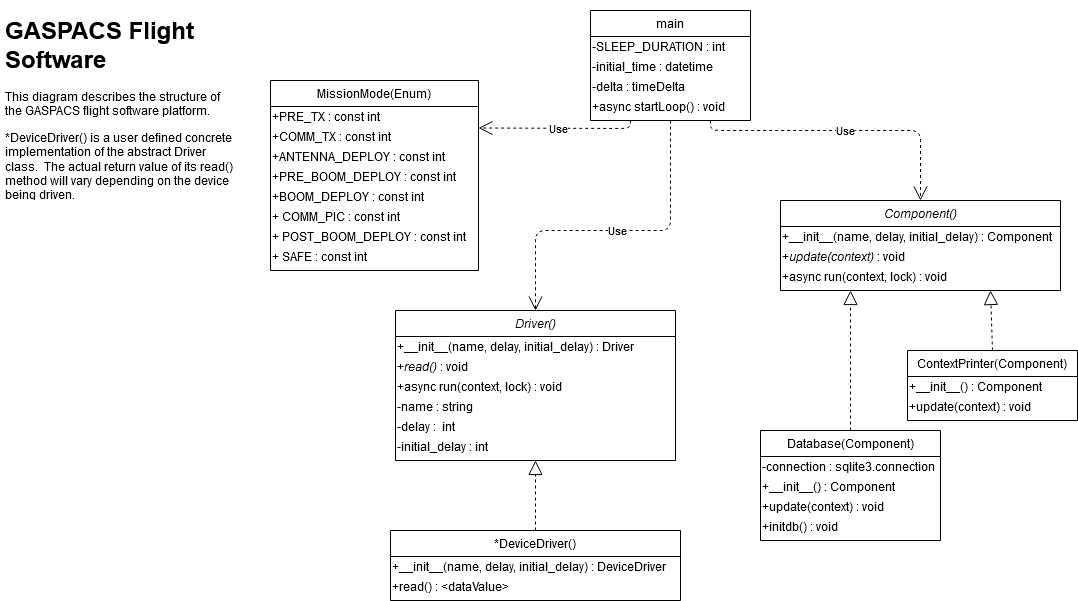

The diagram above was exported from draw.io. Its source (the exported page's mxGraphModel, read from the mxfile embedded in the PNG):
<mxGraphModel dx="1422" dy="803" grid="1" gridSize="10" guides="1" tooltips="1" connect="1" arrows="1" fold="1" page="1" pageScale="1" pageWidth="1169" pageHeight="827" math="0" shadow="0">
  <root>
    <mxCell id="0" />
    <mxCell id="1" parent="0" />
    <mxCell id="2" value="Use" style="endArrow=open;endSize=12;dashed=1;html=1;entryX=1;entryY=0.25;entryDx=0;entryDy=0;exitX=0.25;exitY=1;exitDx=0;exitDy=0;" edge="1" source="40" target="21" parent="1">
      <mxGeometry width="160" relative="1" as="geometry">
        <mxPoint x="620" y="110" as="sourcePoint" />
        <mxPoint x="710" y="400" as="targetPoint" />
        <Array as="points">
          <mxPoint x="670" y="158" />
        </Array>
      </mxGeometry>
    </mxCell>
    <mxCell id="3" value="" style="endArrow=block;dashed=1;endFill=0;endSize=12;html=1;exitX=0.5;exitY=0;exitDx=0;exitDy=0;entryX=0.75;entryY=1;entryDx=0;entryDy=0;" edge="1" source="13" target="9" parent="1">
      <mxGeometry width="160" relative="1" as="geometry">
        <mxPoint x="750" y="320" as="sourcePoint" />
        <mxPoint x="1030" y="360" as="targetPoint" />
      </mxGeometry>
    </mxCell>
    <mxCell id="4" value="" style="endArrow=block;dashed=1;endFill=0;endSize=12;html=1;entryX=0.25;entryY=1;entryDx=0;entryDy=0;exitX=0.5;exitY=0;exitDx=0;exitDy=0;" edge="1" source="16" target="9" parent="1">
      <mxGeometry width="160" relative="1" as="geometry">
        <mxPoint x="550" y="370" as="sourcePoint" />
        <mxPoint x="710" y="370" as="targetPoint" />
      </mxGeometry>
    </mxCell>
    <mxCell id="5" value="" style="endArrow=block;dashed=1;endFill=0;endSize=12;html=1;entryX=0.5;entryY=1;entryDx=0;entryDy=0;exitX=0.5;exitY=0;exitDx=0;exitDy=0;" edge="1" source="37" target="30" parent="1">
      <mxGeometry width="160" relative="1" as="geometry">
        <mxPoint x="570" y="330" as="sourcePoint" />
        <mxPoint x="730" y="330" as="targetPoint" />
      </mxGeometry>
    </mxCell>
    <mxCell id="6" value="Use" style="endArrow=open;endSize=12;dashed=1;html=1;entryX=0.5;entryY=0;entryDx=0;entryDy=0;exitX=0.5;exitY=1;exitDx=0;exitDy=0;" edge="1" source="40" target="30" parent="1">
      <mxGeometry width="160" relative="1" as="geometry">
        <mxPoint x="740" y="180" as="sourcePoint" />
        <mxPoint x="650" y="270" as="targetPoint" />
        <Array as="points">
          <mxPoint x="710" y="260" />
          <mxPoint x="639" y="260" />
          <mxPoint x="575" y="260" />
        </Array>
      </mxGeometry>
    </mxCell>
    <mxCell id="7" value="Use" style="endArrow=open;endSize=12;dashed=1;html=1;exitX=0.75;exitY=1;exitDx=0;exitDy=0;entryX=0.5;entryY=0;entryDx=0;entryDy=0;" edge="1" source="40" target="9" parent="1">
      <mxGeometry width="160" relative="1" as="geometry">
        <mxPoint x="784" y="129" as="sourcePoint" />
        <mxPoint x="660" y="370" as="targetPoint" />
        <Array as="points">
          <mxPoint x="750" y="160" />
          <mxPoint x="960" y="160" />
        </Array>
      </mxGeometry>
    </mxCell>
    <mxCell id="8" value="&lt;h1&gt;GASPACS Flight Software&lt;br&gt;&lt;/h1&gt;&lt;p&gt;This diagram describes the structure of the GASPACS flight software platform.&amp;nbsp; &lt;br&gt;&lt;/p&gt;&lt;p&gt;*DeviceDriver() is a user defined concrete implementation of the abstract Driver class.&amp;nbsp; The actual return value of its read() method will vary depending on the device being driven.&lt;br&gt;&lt;/p&gt;" style="text;html=1;strokeColor=none;fillColor=none;spacing=5;spacingTop=-20;whiteSpace=wrap;overflow=hidden;rounded=0;" vertex="1" parent="1">
      <mxGeometry x="40" y="40" width="240" height="190" as="geometry" />
    </mxCell>
    <mxCell id="9" value="Component()" style="swimlane;fontStyle=2;align=center;verticalAlign=top;childLayout=stackLayout;horizontal=1;startSize=26;horizontalStack=0;resizeParent=1;resizeLast=0;collapsible=1;marginBottom=0;rounded=0;shadow=0;strokeWidth=1;" vertex="1" parent="1">
      <mxGeometry x="820" y="230" width="280" height="90" as="geometry">
        <mxRectangle x="550" y="140" width="160" height="26" as="alternateBounds" />
      </mxGeometry>
    </mxCell>
    <mxCell id="10" value="&lt;div align=&quot;left&quot;&gt;+__init__(name, delay, initial_delay) : Component&lt;/div&gt;" style="text;html=1;align=left;verticalAlign=middle;resizable=0;points=[];autosize=1;" vertex="1" parent="9">
      <mxGeometry y="26" width="280" height="20" as="geometry" />
    </mxCell>
    <mxCell id="11" value="+&lt;i&gt;update(context)&lt;/i&gt; : void&lt;br&gt;&lt;i&gt;&lt;/i&gt;" style="text;html=1;align=left;verticalAlign=middle;resizable=0;points=[];autosize=1;" vertex="1" parent="9">
      <mxGeometry y="46" width="280" height="20" as="geometry" />
    </mxCell>
    <mxCell id="12" value="+async run(context, lock) : void" style="text;html=1;align=left;verticalAlign=middle;resizable=0;points=[];autosize=1;" vertex="1" parent="9">
      <mxGeometry y="66" width="280" height="20" as="geometry" />
    </mxCell>
    <mxCell id="13" value="ContextPrinter(Component)" style="swimlane;fontStyle=0;align=center;verticalAlign=top;childLayout=stackLayout;horizontal=1;startSize=26;horizontalStack=0;resizeParent=1;resizeLast=0;collapsible=1;marginBottom=0;rounded=0;shadow=0;strokeWidth=1;" vertex="1" parent="1">
      <mxGeometry x="947" y="380" width="170" height="70" as="geometry">
        <mxRectangle x="550" y="140" width="160" height="26" as="alternateBounds" />
      </mxGeometry>
    </mxCell>
    <mxCell id="14" value="&lt;div align=&quot;left&quot;&gt;+__init__() : Component&lt;/div&gt;" style="text;html=1;align=left;verticalAlign=middle;resizable=0;points=[];autosize=1;" vertex="1" parent="13">
      <mxGeometry y="26" width="170" height="20" as="geometry" />
    </mxCell>
    <mxCell id="15" value="+update(context) : void&lt;br&gt;&lt;i&gt;&lt;/i&gt;" style="text;html=1;align=left;verticalAlign=middle;resizable=0;points=[];autosize=1;" vertex="1" parent="13">
      <mxGeometry y="46" width="170" height="20" as="geometry" />
    </mxCell>
    <mxCell id="16" value="Database(Component)" style="swimlane;fontStyle=0;align=center;verticalAlign=top;childLayout=stackLayout;horizontal=1;startSize=26;horizontalStack=0;resizeParent=1;resizeLast=0;collapsible=1;marginBottom=0;rounded=0;shadow=0;strokeWidth=1;" vertex="1" parent="1">
      <mxGeometry x="800" y="460" width="180" height="110" as="geometry">
        <mxRectangle x="550" y="140" width="160" height="26" as="alternateBounds" />
      </mxGeometry>
    </mxCell>
    <mxCell id="17" value="&lt;div align=&quot;left&quot;&gt;-connection : sqlite3.connection&lt;/div&gt;" style="text;html=1;align=left;verticalAlign=middle;resizable=0;points=[];autosize=1;" vertex="1" parent="16">
      <mxGeometry y="26" width="180" height="20" as="geometry" />
    </mxCell>
    <mxCell id="18" value="&lt;div align=&quot;left&quot;&gt;+__init__() : Component&lt;/div&gt;" style="text;html=1;align=left;verticalAlign=middle;resizable=0;points=[];autosize=1;" vertex="1" parent="16">
      <mxGeometry y="46" width="180" height="20" as="geometry" />
    </mxCell>
    <mxCell id="19" value="+update(context) : void&lt;br&gt;&lt;i&gt;&lt;/i&gt;" style="text;html=1;align=left;verticalAlign=middle;resizable=0;points=[];autosize=1;" vertex="1" parent="16">
      <mxGeometry y="66" width="180" height="20" as="geometry" />
    </mxCell>
    <mxCell id="20" value="+initdb() : void" style="text;html=1;align=left;verticalAlign=middle;resizable=0;points=[];autosize=1;" vertex="1" parent="16">
      <mxGeometry y="86" width="180" height="20" as="geometry" />
    </mxCell>
    <mxCell id="21" value="MissionMode(Enum)" style="swimlane;fontStyle=0;align=center;verticalAlign=top;childLayout=stackLayout;horizontal=1;startSize=26;horizontalStack=0;resizeParent=1;resizeLast=0;collapsible=1;marginBottom=0;rounded=0;shadow=0;strokeWidth=1;" vertex="1" parent="1">
      <mxGeometry x="310" y="110" width="208" height="190" as="geometry">
        <mxRectangle x="550" y="140" width="160" height="26" as="alternateBounds" />
      </mxGeometry>
    </mxCell>
    <mxCell id="22" value="&lt;div align=&quot;left&quot;&gt;+PRE_TX : const int&lt;/div&gt;" style="text;html=1;align=left;verticalAlign=middle;resizable=0;points=[];autosize=1;" vertex="1" parent="21">
      <mxGeometry y="26" width="208" height="20" as="geometry" />
    </mxCell>
    <mxCell id="23" value="&lt;div align=&quot;left&quot;&gt;+COMM_TX : const int&lt;/div&gt;" style="text;html=1;align=left;verticalAlign=middle;resizable=0;points=[];autosize=1;" vertex="1" parent="21">
      <mxGeometry y="46" width="208" height="20" as="geometry" />
    </mxCell>
    <mxCell id="24" value="&lt;div align=&quot;left&quot;&gt;+ANTENNA_DEPLOY : const int&lt;/div&gt;" style="text;html=1;align=left;verticalAlign=middle;resizable=0;points=[];autosize=1;" vertex="1" parent="21">
      <mxGeometry y="66" width="208" height="20" as="geometry" />
    </mxCell>
    <mxCell id="25" value="&lt;div align=&quot;left&quot;&gt;+PRE_BOOM_DEPLOY : const int&lt;/div&gt;" style="text;html=1;align=left;verticalAlign=middle;resizable=0;points=[];autosize=1;" vertex="1" parent="21">
      <mxGeometry y="86" width="208" height="20" as="geometry" />
    </mxCell>
    <mxCell id="26" value="&lt;div align=&quot;left&quot;&gt;+BOOM_DEPLOY : const int&lt;/div&gt;" style="text;html=1;align=left;verticalAlign=middle;resizable=0;points=[];autosize=1;" vertex="1" parent="21">
      <mxGeometry y="106" width="208" height="20" as="geometry" />
    </mxCell>
    <mxCell id="27" value="&lt;div align=&quot;left&quot;&gt;+ COMM_PIC : const int&lt;/div&gt;" style="text;html=1;align=left;verticalAlign=middle;resizable=0;points=[];autosize=1;" vertex="1" parent="21">
      <mxGeometry y="126" width="208" height="20" as="geometry" />
    </mxCell>
    <mxCell id="28" value="&lt;div align=&quot;left&quot;&gt;+ POST_BOOM_DEPLOY : const int&lt;/div&gt;" style="text;html=1;align=left;verticalAlign=middle;resizable=0;points=[];autosize=1;" vertex="1" parent="21">
      <mxGeometry y="146" width="208" height="20" as="geometry" />
    </mxCell>
    <mxCell id="29" value="&lt;div align=&quot;left&quot;&gt;+ SAFE : const int&lt;/div&gt;" style="text;html=1;align=left;verticalAlign=middle;resizable=0;points=[];autosize=1;" vertex="1" parent="21">
      <mxGeometry y="166" width="208" height="20" as="geometry" />
    </mxCell>
    <mxCell id="30" value="Driver()" style="swimlane;fontStyle=2;align=center;verticalAlign=top;childLayout=stackLayout;horizontal=1;startSize=26;horizontalStack=0;resizeParent=1;resizeLast=0;collapsible=1;marginBottom=0;rounded=0;shadow=0;strokeWidth=1;" vertex="1" parent="1">
      <mxGeometry x="435" y="340" width="280" height="150" as="geometry">
        <mxRectangle x="550" y="140" width="160" height="26" as="alternateBounds" />
      </mxGeometry>
    </mxCell>
    <mxCell id="31" value="&lt;div align=&quot;left&quot;&gt;+__init__(name, delay, initial_delay) : Driver&lt;br&gt;&lt;/div&gt;" style="text;html=1;align=left;verticalAlign=middle;resizable=0;points=[];autosize=1;" vertex="1" parent="30">
      <mxGeometry y="26" width="280" height="20" as="geometry" />
    </mxCell>
    <mxCell id="32" value="+&lt;i&gt;read()&lt;/i&gt; : void&lt;br&gt;&lt;i&gt;&lt;/i&gt;" style="text;html=1;align=left;verticalAlign=middle;resizable=0;points=[];autosize=1;" vertex="1" parent="30">
      <mxGeometry y="46" width="280" height="20" as="geometry" />
    </mxCell>
    <mxCell id="33" value="+async run(context, lock) : void" style="text;html=1;align=left;verticalAlign=middle;resizable=0;points=[];autosize=1;" vertex="1" parent="30">
      <mxGeometry y="66" width="280" height="20" as="geometry" />
    </mxCell>
    <mxCell id="34" value="&lt;div&gt;-name : string&lt;/div&gt;" style="text;html=1;align=left;verticalAlign=middle;resizable=0;points=[];autosize=1;" vertex="1" parent="30">
      <mxGeometry y="86" width="280" height="20" as="geometry" />
    </mxCell>
    <mxCell id="35" value="-delay :&amp;nbsp; int" style="text;html=1;align=left;verticalAlign=middle;resizable=0;points=[];autosize=1;" vertex="1" parent="30">
      <mxGeometry y="106" width="280" height="20" as="geometry" />
    </mxCell>
    <mxCell id="36" value="-initial_delay : int" style="text;html=1;align=left;verticalAlign=middle;resizable=0;points=[];autosize=1;" vertex="1" parent="30">
      <mxGeometry y="126" width="280" height="20" as="geometry" />
    </mxCell>
    <mxCell id="37" value="*DeviceDriver()" style="swimlane;fontStyle=0;align=center;verticalAlign=top;childLayout=stackLayout;horizontal=1;startSize=26;horizontalStack=0;resizeParent=1;resizeLast=0;collapsible=1;marginBottom=0;rounded=0;shadow=0;strokeWidth=1;" vertex="1" parent="1">
      <mxGeometry x="430" y="560" width="290" height="70" as="geometry">
        <mxRectangle x="550" y="140" width="160" height="26" as="alternateBounds" />
      </mxGeometry>
    </mxCell>
    <mxCell id="38" value="&lt;div align=&quot;left&quot;&gt;+__init__(name, delay, initial_delay) : DeviceDriver&lt;br&gt;&lt;/div&gt;" style="text;html=1;align=left;verticalAlign=middle;resizable=0;points=[];autosize=1;" vertex="1" parent="37">
      <mxGeometry y="26" width="290" height="20" as="geometry" />
    </mxCell>
    <mxCell id="39" value="+read() : &amp;lt;dataValue&amp;gt;" style="text;html=1;align=left;verticalAlign=middle;resizable=0;points=[];autosize=1;" vertex="1" parent="37">
      <mxGeometry y="46" width="290" height="20" as="geometry" />
    </mxCell>
    <mxCell id="40" value="main" style="swimlane;fontStyle=0;align=center;verticalAlign=top;childLayout=stackLayout;horizontal=1;startSize=26;horizontalStack=0;resizeParent=1;resizeLast=0;collapsible=1;marginBottom=0;rounded=0;shadow=0;strokeWidth=1;" vertex="1" parent="1">
      <mxGeometry x="630" y="40" width="160" height="110" as="geometry">
        <mxRectangle x="550" y="140" width="160" height="26" as="alternateBounds" />
      </mxGeometry>
    </mxCell>
    <mxCell id="41" value="&lt;div&gt;-SLEEP_DURATION : int&lt;/div&gt;" style="text;html=1;align=left;verticalAlign=middle;resizable=0;points=[];autosize=1;" vertex="1" parent="40">
      <mxGeometry y="26" width="160" height="20" as="geometry" />
    </mxCell>
    <mxCell id="42" value="-initial_time : datetime" style="text;html=1;align=left;verticalAlign=middle;resizable=0;points=[];autosize=1;" vertex="1" parent="40">
      <mxGeometry y="46" width="160" height="20" as="geometry" />
    </mxCell>
    <mxCell id="43" value="-delta : timeDelta" style="text;html=1;align=left;verticalAlign=middle;resizable=0;points=[];autosize=1;" vertex="1" parent="40">
      <mxGeometry y="66" width="160" height="20" as="geometry" />
    </mxCell>
    <mxCell id="44" value="+async startLoop() : void" style="text;html=1;align=left;verticalAlign=middle;resizable=0;points=[];autosize=1;" vertex="1" parent="40">
      <mxGeometry y="86" width="160" height="20" as="geometry" />
    </mxCell>
  </root>
</mxGraphModel>